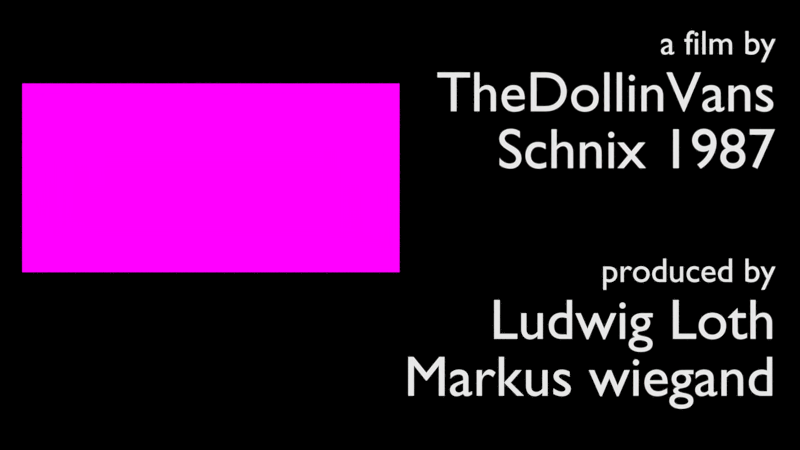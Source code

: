 # Source: outro.blend  (saved by Blender 2.72.0; exported with 4.5.12 LTS)
import bpy
from mathutils import Matrix  # noqa: F401  (used for matrix-valued properties, if any)

bpy.ops.wm.read_factory_settings(use_empty=True)
scene = bpy.context.scene
scene.name = 'Scene'

# ---- collections
col_collection_1 = bpy.data.collections.new('Collection 1'); scene.collection.children.link(col_collection_1)

# ---- images (referenced by path relative to the original .blend; pixels are not part of the script)
import os
ASSET_DIR = os.environ.get("B2B_ASSET_DIR", "")  # directory of the original .blend (textures are referenced by path, not embedded)
HERE = os.path.dirname(os.path.abspath(__file__))  # packed textures are extracted next to this script under _unpacked/

def load_image(name, relpath, width, height, colorspace="sRGB"):
    """Load a texture the original file referenced (path relative to the .blend, or extracted next to this script)."""
    p = next((c for c in (os.path.join(HERE, relpath), os.path.join(ASSET_DIR, relpath)) if relpath and os.path.exists(c)), "")
    if p:
        img = bpy.data.images.load(p, check_existing=True)
        img.name = name
    else:  # same state as the original file: an image datablock whose file is absent (Cycles renders it pink)
        img = bpy.data.images.new(name, width, height)
        img.source = "FILE"
        img.filepath = "//" + (relpath or name)
    img.colorspace_settings.name = colorspace
    return img
img_mo2_png = load_image('mo2.PNG', 'mo2.PNG', 1024, 1024, 'sRGB')

# ---- materials (node trees are filled in below, after node groups)
mat_material_002 = bpy.data.materials.new('Material.002')
mat_material_002.alpha_threshold = 0.0
mat_material_002.roughness = 0.5
mat_material_003 = bpy.data.materials.new('Material.003')
mat_material_003.alpha_threshold = 0.0
mat_material_003.roughness = 0.5
mat_material_005 = bpy.data.materials.new('Material.005')
mat_material_005.alpha_threshold = 0.0
mat_material_005.roughness = 0.5
mat_material_001 = bpy.data.materials.new('Material.001')
mat_material_001.alpha_threshold = 0.0
mat_material_001.diffuse_color = (0.0, 0.0, 0.0, 1.0)
mat_material_001.roughness = 0.5

# ---- material node trees
mat_material_002.use_nodes = True; mat_material_002.node_tree.nodes.clear()
_N = mat_material_002.node_tree.nodes; _L = mat_material_002.node_tree.links
n0 = _N.new('ShaderNodeOutputMaterial'); n0.name = 'Material Output'; n0.location = (300, 300)
n1 = _N.new('ShaderNodeEmission'); n1.name = 'Emission'; n1.location = (110, 300)
n1.inputs[0].default_value = (0.8, 0.8, 0.8, 1.0)
_L.new(n1.outputs[0], n0.inputs[0])
n0.is_active_output = True
mat_material_003.use_nodes = True; mat_material_003.node_tree.nodes.clear()
_N = mat_material_003.node_tree.nodes; _L = mat_material_003.node_tree.links
n0 = _N.new('ShaderNodeOutputMaterial'); n0.name = 'Material Output'; n0.location = (300, 300)
n1 = _N.new('ShaderNodeEmission'); n1.name = 'Emission'; n1.location = (110, 300)
n1.inputs[0].default_value = (0.8, 0.8, 0.8, 1.0)
_L.new(n1.outputs[0], n0.inputs[0])
n0.is_active_output = True
mat_material_005.use_nodes = True; mat_material_005.node_tree.nodes.clear()
_N = mat_material_005.node_tree.nodes; _L = mat_material_005.node_tree.links
n0 = _N.new('ShaderNodeOutputMaterial'); n0.name = 'Material Output'; n0.location = (300, 300)
n1 = _N.new('ShaderNodeTexImage'); n1.name = 'Image Texture'; n1.location = (-307, 302)
n1.width = 140
n1.image = img_mo2_png
n2 = _N.new('ShaderNodeEmission'); n2.name = 'Emission'; n2.location = (110, 300)
_L.new(n2.outputs[0], n0.inputs[0])
_L.new(n1.outputs[0], n2.inputs[0])
n0.is_active_output = True

# ---- world
world_world = bpy.data.worlds.new('World'); scene.world = world_world
world_world.color = (0.05088, 0.05088, 0.05088)
world_world.use_sun_shadow = False
world_world.sun_shadow_jitter_overblur = 0.0
world_world.cycles.sampling_method = 'MANUAL'
world_world.cycles.sample_map_resolution = 256

# ---- cameras
cam_camera = bpy.data.cameras.new('Camera')
cam_camera.clip_end = 100.0
cam_camera.lens = 27.31
cam_camera.sensor_width = 32.0
cam_camera.sensor_height = 18.0
cam_camera.ortho_scale = 7.314
cam_camera.dof.focus_distance = 0.0

# ---- lights
light_lamp = bpy.data.lights.new('Lamp', 'POINT')
light_lamp.transmission_factor = 0.0
light_lamp.cutoff_distance = 30.0
light_lamp.energy = 100.0
light_lamp.shadow_buffer_clip_start = 1.001
light_lamp.shadow_soft_size = 0.1
light_lamp.shadow_maximum_resolution = 0.006
light_lamp.use_absolute_resolution = True
light_lamp.cycles.use_multiple_importance_sampling = False

# ---- meshes
me_plane_001 = bpy.data.meshes.new('Plane.001')
me_plane_001.from_pydata([(-1.215, -1.215, 0.0), (1.215, -1.215, 0.0), (-1.215, 1.215, 0.0), (1.215, 1.215, 0.0), (-1.215, -1.215, 0.0), (1.215, -1.215, 0.0), (-1.215, 1.215, 0.0), (1.215, 1.215, 0.0)], [], [(0, 2, 3, 1), (4, 5, 7, 6), (3, 2, 6, 7), (1, 3, 7, 5), (0, 1, 5, 4), (2, 0, 4, 6)])
_uv = me_plane_001.uv_layers.new(name='UVMap')
_uv.uv.foreach_set('vector', [-0.000206, -0.0002061, -0.0002061, 1.0, 1.0, 1.0, 1.0, -0.0002061, -0.000206, -0.0002061, 1.0, -0.0002061, 1.0, 1.0, -0.0002061, 1.0, 1.0, 1.0, -0.0002061, 1.0, -0.0002061, 1.0, 1.0, 1.0, 1.0, -0.0002061, 1.0, 1.0, 1.0, 1.0, 1.0, -0.0002061, -0.000206, -0.0002061, 1.0, -0.0002061, 1.0, -0.0002061, -0.000206, -0.0002061, -0.0002061, 1.0, -0.000206, -0.0002061, -0.000206, -0.0002061, -0.0002061, 1.0])
me_plane_001.materials.append(mat_material_005)
me_plane_001.use_remesh_preserve_volume = False
me_plane_001.use_remesh_preserve_attributes = False
me_plane_001.use_mirror_vertex_groups = False
me_plane_001.update()
me_plane = bpy.data.meshes.new('Plane')
me_plane.from_pydata([(-1.0, -1.0, 0.0), (1.0, -1.0, 0.0), (-1.0, 1.0, 0.0), (1.0, 1.0, 0.0)], [], [(0, 1, 3, 2)])
me_plane.materials.append(mat_material_001)
me_plane.use_remesh_preserve_volume = False
me_plane.use_remesh_preserve_attributes = False
me_plane.use_mirror_vertex_groups = False
me_plane.update()

# ---- curves / text
txt_text_011 = bpy.data.curves.new('Text.011', 'FONT')
txt_text_011.dimensions = '2D'
txt_text_011.body = 'special thanks to'
txt_text_011.materials.append(mat_material_002)
txt_text_011.use_path_clamp = True
txt_text_011.bevel_resolution = 0
txt_text_011.align_x = 'RIGHT'
txt_text_010 = bpy.data.curves.new('Text.010', 'FONT')
txt_text_010.dimensions = '2D'
txt_text_010.body = 'nextexitpro'
txt_text_010.materials.append(mat_material_003)
txt_text_010.use_path_clamp = True
txt_text_010.bevel_resolution = 0
txt_text_010.align_x = 'RIGHT'
txt_text_008 = bpy.data.curves.new('Text.008', 'FONT')
txt_text_008.dimensions = '2D'
txt_text_008.body = 'Quelle\n'
txt_text_008.materials.append(mat_material_003)
txt_text_008.use_path_clamp = True
txt_text_008.bevel_resolution = 0
txt_text_008.align_x = 'RIGHT'
txt_text_007 = bpy.data.curves.new('Text.007', 'FONT')
txt_text_007.dimensions = '2D'
txt_text_007.body = 'Autor 1'
txt_text_007.materials.append(mat_material_002)
txt_text_007.use_path_clamp = True
txt_text_007.bevel_resolution = 0
txt_text_007.align_x = 'RIGHT'
txt_text_006 = bpy.data.curves.new('Text.006', 'FONT')
txt_text_006.dimensions = '2D'
txt_text_006.body = '3DMA\nHS-Fulda'
txt_text_006.materials.append(mat_material_003)
txt_text_006.use_path_clamp = True
txt_text_006.bevel_resolution = 0
txt_text_006.align_x = 'RIGHT'
txt_text_005 = bpy.data.curves.new('Text.005', 'FONT')
txt_text_005.dimensions = '2D'
txt_text_005.body = 'Ludwig Loth\nMarkus wiegand'
txt_text_005.materials.append(mat_material_003)
txt_text_005.use_path_clamp = True
txt_text_005.bevel_resolution = 0
txt_text_005.align_x = 'RIGHT'
txt_text_004 = bpy.data.curves.new('Text.004', 'FONT')
txt_text_004.dimensions = '2D'
txt_text_004.body = 'TheDollinVans\nSchnix 1987'
txt_text_004.materials.append(mat_material_003)
txt_text_004.use_path_clamp = True
txt_text_004.bevel_resolution = 0
txt_text_004.align_x = 'RIGHT'
txt_text_003 = bpy.data.curves.new('Text.003', 'FONT')
txt_text_003.dimensions = '2D'
txt_text_003.body = 'music by'
txt_text_003.materials.append(mat_material_002)
txt_text_003.use_path_clamp = True
txt_text_003.bevel_resolution = 0
txt_text_003.align_x = 'RIGHT'
txt_text_002 = bpy.data.curves.new('Text.002', 'FONT')
txt_text_002.dimensions = '2D'
txt_text_002.body = 'on behalf of'
txt_text_002.materials.append(mat_material_002)
txt_text_002.use_path_clamp = True
txt_text_002.bevel_resolution = 0
txt_text_002.align_x = 'RIGHT'
txt_text_001 = bpy.data.curves.new('Text.001', 'FONT')
txt_text_001.dimensions = '2D'
txt_text_001.body = 'produced by'
txt_text_001.materials.append(mat_material_002)
txt_text_001.use_path_clamp = True
txt_text_001.bevel_resolution = 0
txt_text_001.align_x = 'RIGHT'
txt_text = bpy.data.curves.new('Text', 'FONT')
txt_text.dimensions = '2D'
txt_text.body = 'a film by'
txt_text.materials.append(mat_material_002)
txt_text.use_path_clamp = True
txt_text.bevel_resolution = 0
txt_text.align_x = 'RIGHT'

# ---- objects
ob_text_011 = bpy.data.objects.new('Text.011', txt_text_011)
ob_text_010 = bpy.data.objects.new('Text.010', txt_text_010)
ob_text_008 = bpy.data.objects.new('Text.008', txt_text_008)
ob_text_007 = bpy.data.objects.new('Text.007', txt_text_007)
ob_plane_001 = bpy.data.objects.new('Plane.001', me_plane_001)
ob_text_006 = bpy.data.objects.new('Text.006', txt_text_006)
ob_text_005 = bpy.data.objects.new('Text.005', txt_text_005)
ob_text_004 = bpy.data.objects.new('Text.004', txt_text_004)
ob_text_003 = bpy.data.objects.new('Text.003', txt_text_003)
ob_text_002 = bpy.data.objects.new('Text.002', txt_text_002)
ob_text_001 = bpy.data.objects.new('Text.001', txt_text_001)
ob_text = bpy.data.objects.new('Text', txt_text)
ob_plane = bpy.data.objects.new('Plane', me_plane)
ob_lamp = bpy.data.objects.new('Lamp', light_lamp)
ob_camera = bpy.data.objects.new('Camera', cam_camera)

# ---- transforms, parenting, visibility, modifiers, constraints
ob_text_011.location = (3.3, -6.233, 1.0)
ob_text_011.scale = (0.3, 0.3, 0.3)
ob_text_011.lineart.crease_threshold = 0.0
ob_text_010.location = (3.3, -6.733, 1.0)
ob_text_010.scale = (0.5, 0.5, 0.5)
ob_text_010.lineart.crease_threshold = 0.0
ob_text_008.location = (3.3, -5.5, 1.0)
ob_text_008.scale = (0.5, 0.5, 0.5)
ob_text_008.lineart.crease_threshold = 0.0
ob_text_007.location = (3.3, -5.0, 1.0)
ob_text_007.scale = (0.3, 0.3, 0.3)
ob_text_007.lineart.crease_threshold = 0.0
ob_plane_001.location = (-1.662, 0.4143, 1.0)
ob_plane_001.scale = (1.364, 0.6821, 0.6821)
ob_plane_001.lineart.crease_threshold = 0.0
ob_text_006.location = (3.3, -3.0, 1.0)
ob_text_006.scale = (0.5, 0.5, 0.5)
ob_text_006.lineart.crease_threshold = 0.0
ob_text_005.location = (3.3, -1.0, 1.0)
ob_text_005.scale = (0.5, 0.5, 0.5)
ob_text_005.lineart.crease_threshold = 0.0
ob_text_004.location = (3.3, 1.0, 1.0)
ob_text_004.scale = (0.5, 0.5, 0.5)
ob_text_004.lineart.crease_threshold = 0.0
ob_text_003.location = (3.3, -4.5, 1.0)
ob_text_003.scale = (0.3, 0.3, 0.3)
ob_text_003.lineart.crease_threshold = 0.0
ob_text_002.location = (3.3, -2.5, 1.0)
ob_text_002.scale = (0.3, 0.3, 0.3)
ob_text_002.lineart.crease_threshold = 0.0
ob_text_001.location = (3.3, -0.5, 1.0)
ob_text_001.scale = (0.3001, 0.3001, 0.3001)
ob_text_001.lineart.crease_threshold = 0.0
ob_text.location = (3.3, 1.5, 1.0)
ob_text.scale = (0.3, 0.3, 0.3)
ob_text.lineart.crease_threshold = 0.0
ob_plane.location = (0.0, 0.0, 0.0)
ob_plane.scale = (-4.183, -4.183, -4.183)
ob_plane.lineart.crease_threshold = 0.0
ob_lamp.location = (4.076, 1.005, 5.904)
ob_lamp.rotation_euler = (0.6503, 0.05522, 1.866)
ob_lamp.lock_rotations_4d = False
ob_lamp.empty_display_type = 'ARROWS'
ob_lamp.color = (0.0, 0.0, 0.0, 0.0)
ob_lamp.lineart.crease_threshold = 0.0
ob_camera.location = (0.0, 0.0, 7.0)
ob_camera.lock_rotations_4d = False
ob_camera.empty_display_type = 'ARROWS'
ob_camera.color = (0.0, 0.0, 0.0, 0.0)
ob_camera.display_type = 'WIRE'
ob_camera.lineart.crease_threshold = 0.0

# ---- collection membership
col_collection_1.objects.link(ob_text_011)
col_collection_1.objects.link(ob_text_010)
col_collection_1.objects.link(ob_text_008)
col_collection_1.objects.link(ob_text_007)
col_collection_1.objects.link(ob_plane_001)
col_collection_1.objects.link(ob_text_006)
col_collection_1.objects.link(ob_text_005)
col_collection_1.objects.link(ob_text_004)
col_collection_1.objects.link(ob_text_003)
col_collection_1.objects.link(ob_text_002)
col_collection_1.objects.link(ob_text_001)
col_collection_1.objects.link(ob_text)
col_collection_1.objects.link(ob_plane)
col_collection_1.objects.link(ob_lamp)
col_collection_1.objects.link(ob_camera)

# ---- scene / render settings (as saved in the file)
scene.camera = ob_camera
scene.frame_start = 1; scene.frame_end = 250; scene.frame_set(32)
scene.render.engine = 'CYCLES'
scene.render.resolution_percentage = 50
scene.render.dither_intensity = 0.0
scene.cycles.use_denoising = False
scene.cycles.samples = 10
scene.cycles.sampling_pattern = 'TABULATED_SOBOL'
scene.cycles.light_sampling_threshold = 0.0
scene.cycles.use_adaptive_sampling = False
scene.cycles.use_light_tree = False
scene.cycles.blur_glossy = 0.0
scene.cycles.pixel_filter_type = 'GAUSSIAN'
scene.cycles.sample_clamp_indirect = 0.0
scene.view_settings.view_transform = 'Standard'
bpy.context.view_layer.update()
